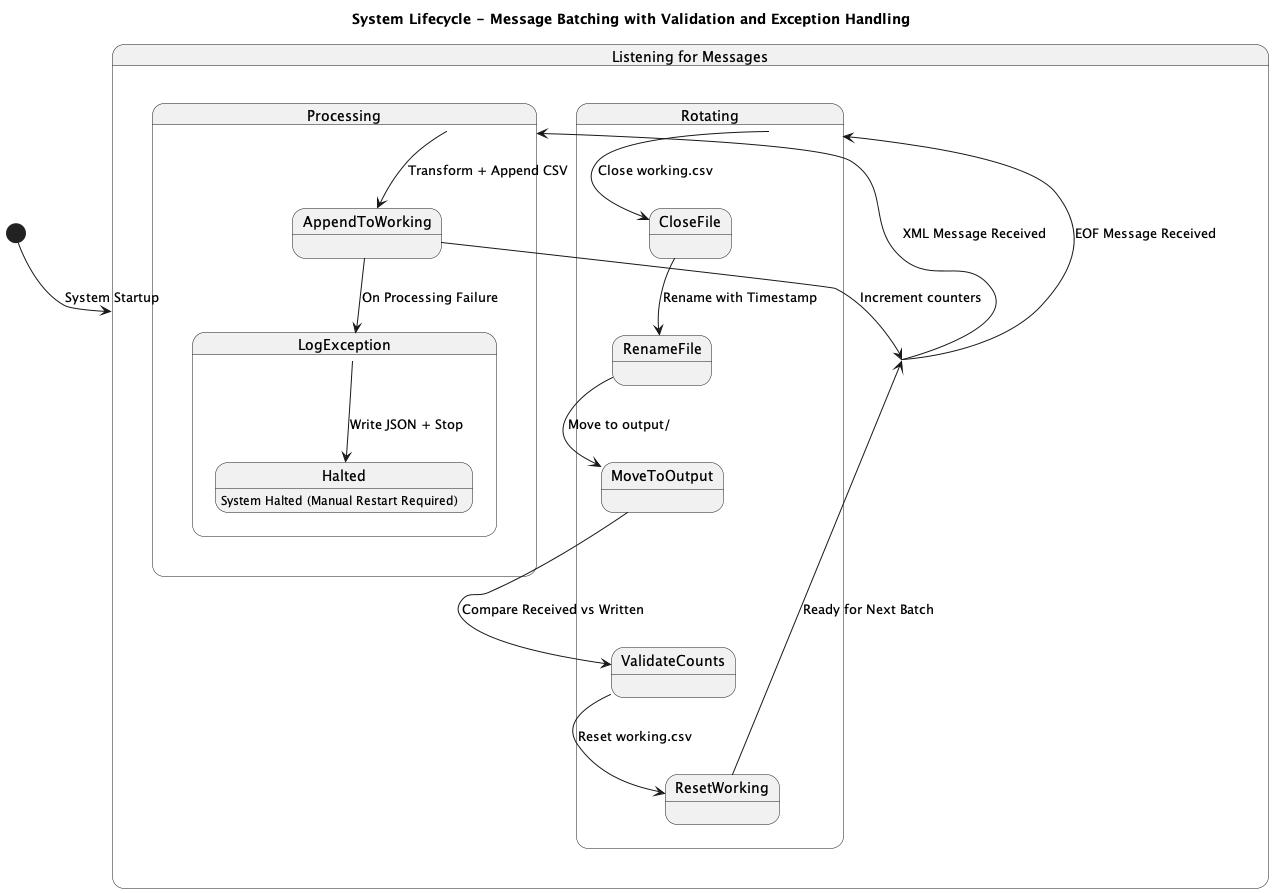

The diagram above was rendered by PlantUML. Its source (embedded in the PNG):
@startuml
title System Lifecycle - Message Batching with Validation and Exception Handling

[*] --> Listening : System Startup

state "Listening for Messages" as Listening {
  Listening --> Processing : XML Message Received
  Listening --> Rotating : EOF Message Received
}

state Processing {
  Processing --> AppendToWorking : Transform + Append CSV
  AppendToWorking --> Listening : Increment counters
  AppendToWorking --> LogException : On Processing Failure
}

state Rotating {
  Rotating --> CloseFile : Close working.csv
  CloseFile --> RenameFile : Rename with Timestamp
  RenameFile --> MoveToOutput : Move to output/
  MoveToOutput --> ValidateCounts : Compare Received vs Written
  ValidateCounts --> ResetWorking : Reset working.csv
  ResetWorking --> Listening : Ready for Next Batch
}

state LogException {
  LogException --> Halted : Write JSON + Stop
}

Halted : System Halted (Manual Restart Required)

@enduml